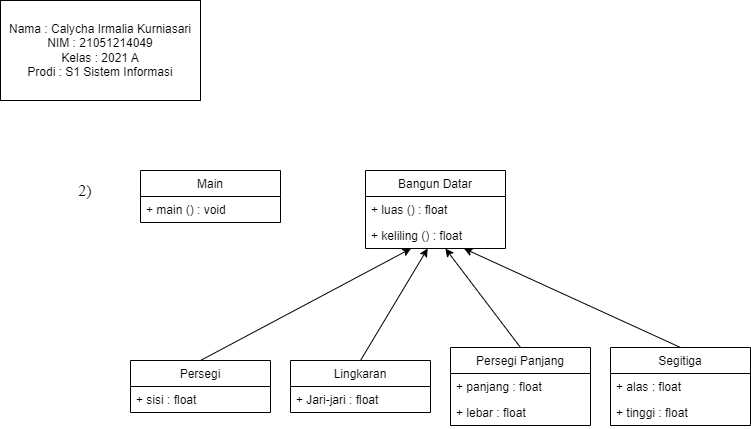

The diagram above was exported from draw.io. Its source (the exported page's mxGraphModel, read from the mxfile embedded in the PNG):
<mxGraphModel dx="880" dy="1576" grid="1" gridSize="10" guides="1" tooltips="1" connect="1" arrows="1" fold="1" page="1" pageScale="1" pageWidth="850" pageHeight="1100" math="0" shadow="0">
  <root>
    <mxCell id="0" />
    <mxCell id="1" parent="0" />
    <mxCell id="tDmeXlm5Elm-w19kZ9Ym-2" value="Main" style="swimlane;fontStyle=0;childLayout=stackLayout;horizontal=1;startSize=26;fillColor=none;horizontalStack=0;resizeParent=1;resizeParentMax=0;resizeLast=0;collapsible=1;marginBottom=0;" vertex="1" parent="1">
      <mxGeometry x="200" y="50" width="140" height="52" as="geometry" />
    </mxCell>
    <mxCell id="tDmeXlm5Elm-w19kZ9Ym-3" value="+ main () : void" style="text;strokeColor=none;fillColor=none;align=left;verticalAlign=top;spacingLeft=4;spacingRight=4;overflow=hidden;rotatable=0;points=[[0,0.5],[1,0.5]];portConstraint=eastwest;" vertex="1" parent="tDmeXlm5Elm-w19kZ9Ym-2">
      <mxGeometry y="26" width="140" height="26" as="geometry" />
    </mxCell>
    <mxCell id="tDmeXlm5Elm-w19kZ9Ym-6" value="Bangun Datar" style="swimlane;fontStyle=0;childLayout=stackLayout;horizontal=1;startSize=26;fillColor=none;horizontalStack=0;resizeParent=1;resizeParentMax=0;resizeLast=0;collapsible=1;marginBottom=0;" vertex="1" parent="1">
      <mxGeometry x="425" y="50" width="140" height="78" as="geometry" />
    </mxCell>
    <mxCell id="tDmeXlm5Elm-w19kZ9Ym-7" value="+ luas () : float" style="text;strokeColor=none;fillColor=none;align=left;verticalAlign=top;spacingLeft=4;spacingRight=4;overflow=hidden;rotatable=0;points=[[0,0.5],[1,0.5]];portConstraint=eastwest;" vertex="1" parent="tDmeXlm5Elm-w19kZ9Ym-6">
      <mxGeometry y="26" width="140" height="26" as="geometry" />
    </mxCell>
    <mxCell id="tDmeXlm5Elm-w19kZ9Ym-8" value="+ keliling () : float" style="text;strokeColor=none;fillColor=none;align=left;verticalAlign=top;spacingLeft=4;spacingRight=4;overflow=hidden;rotatable=0;points=[[0,0.5],[1,0.5]];portConstraint=eastwest;" vertex="1" parent="tDmeXlm5Elm-w19kZ9Ym-6">
      <mxGeometry y="52" width="140" height="26" as="geometry" />
    </mxCell>
    <mxCell id="tDmeXlm5Elm-w19kZ9Ym-9" value="Segitiga" style="swimlane;fontStyle=0;childLayout=stackLayout;horizontal=1;startSize=26;fillColor=none;horizontalStack=0;resizeParent=1;resizeParentMax=0;resizeLast=0;collapsible=1;marginBottom=0;" vertex="1" parent="1">
      <mxGeometry x="670" y="227" width="140" height="78" as="geometry" />
    </mxCell>
    <mxCell id="tDmeXlm5Elm-w19kZ9Ym-10" value="+ alas : float" style="text;strokeColor=none;fillColor=none;align=left;verticalAlign=top;spacingLeft=4;spacingRight=4;overflow=hidden;rotatable=0;points=[[0,0.5],[1,0.5]];portConstraint=eastwest;" vertex="1" parent="tDmeXlm5Elm-w19kZ9Ym-9">
      <mxGeometry y="26" width="140" height="26" as="geometry" />
    </mxCell>
    <mxCell id="tDmeXlm5Elm-w19kZ9Ym-11" value="+ tinggi : float" style="text;strokeColor=none;fillColor=none;align=left;verticalAlign=top;spacingLeft=4;spacingRight=4;overflow=hidden;rotatable=0;points=[[0,0.5],[1,0.5]];portConstraint=eastwest;" vertex="1" parent="tDmeXlm5Elm-w19kZ9Ym-9">
      <mxGeometry y="52" width="140" height="26" as="geometry" />
    </mxCell>
    <mxCell id="tDmeXlm5Elm-w19kZ9Ym-13" value="Persegi Panjang" style="swimlane;fontStyle=0;childLayout=stackLayout;horizontal=1;startSize=26;fillColor=none;horizontalStack=0;resizeParent=1;resizeParentMax=0;resizeLast=0;collapsible=1;marginBottom=0;" vertex="1" parent="1">
      <mxGeometry x="510" y="227" width="140" height="78" as="geometry" />
    </mxCell>
    <mxCell id="tDmeXlm5Elm-w19kZ9Ym-14" value="+ panjang : float" style="text;strokeColor=none;fillColor=none;align=left;verticalAlign=top;spacingLeft=4;spacingRight=4;overflow=hidden;rotatable=0;points=[[0,0.5],[1,0.5]];portConstraint=eastwest;" vertex="1" parent="tDmeXlm5Elm-w19kZ9Ym-13">
      <mxGeometry y="26" width="140" height="26" as="geometry" />
    </mxCell>
    <mxCell id="tDmeXlm5Elm-w19kZ9Ym-15" value="+ lebar : float" style="text;strokeColor=none;fillColor=none;align=left;verticalAlign=top;spacingLeft=4;spacingRight=4;overflow=hidden;rotatable=0;points=[[0,0.5],[1,0.5]];portConstraint=eastwest;" vertex="1" parent="tDmeXlm5Elm-w19kZ9Ym-13">
      <mxGeometry y="52" width="140" height="26" as="geometry" />
    </mxCell>
    <mxCell id="tDmeXlm5Elm-w19kZ9Ym-16" value="Persegi" style="swimlane;fontStyle=0;childLayout=stackLayout;horizontal=1;startSize=26;fillColor=none;horizontalStack=0;resizeParent=1;resizeParentMax=0;resizeLast=0;collapsible=1;marginBottom=0;" vertex="1" parent="1">
      <mxGeometry x="190" y="240" width="140" height="52" as="geometry" />
    </mxCell>
    <mxCell id="tDmeXlm5Elm-w19kZ9Ym-17" value="+ sisi : float" style="text;strokeColor=none;fillColor=none;align=left;verticalAlign=top;spacingLeft=4;spacingRight=4;overflow=hidden;rotatable=0;points=[[0,0.5],[1,0.5]];portConstraint=eastwest;" vertex="1" parent="tDmeXlm5Elm-w19kZ9Ym-16">
      <mxGeometry y="26" width="140" height="26" as="geometry" />
    </mxCell>
    <mxCell id="tDmeXlm5Elm-w19kZ9Ym-18" value="Lingkaran" style="swimlane;fontStyle=0;childLayout=stackLayout;horizontal=1;startSize=26;fillColor=none;horizontalStack=0;resizeParent=1;resizeParentMax=0;resizeLast=0;collapsible=1;marginBottom=0;" vertex="1" parent="1">
      <mxGeometry x="350" y="240" width="140" height="52" as="geometry" />
    </mxCell>
    <mxCell id="tDmeXlm5Elm-w19kZ9Ym-19" value="+ Jari-jari : float" style="text;strokeColor=none;fillColor=none;align=left;verticalAlign=top;spacingLeft=4;spacingRight=4;overflow=hidden;rotatable=0;points=[[0,0.5],[1,0.5]];portConstraint=eastwest;" vertex="1" parent="tDmeXlm5Elm-w19kZ9Ym-18">
      <mxGeometry y="26" width="140" height="26" as="geometry" />
    </mxCell>
    <mxCell id="tDmeXlm5Elm-w19kZ9Ym-20" value="" style="endArrow=classic;html=1;rounded=0;exitX=0.5;exitY=0;exitDx=0;exitDy=0;" edge="1" parent="1" source="tDmeXlm5Elm-w19kZ9Ym-16" target="tDmeXlm5Elm-w19kZ9Ym-8">
      <mxGeometry width="50" height="50" relative="1" as="geometry">
        <mxPoint x="400" y="270" as="sourcePoint" />
        <mxPoint x="430" y="130" as="targetPoint" />
      </mxGeometry>
    </mxCell>
    <mxCell id="tDmeXlm5Elm-w19kZ9Ym-21" value="" style="endArrow=classic;html=1;rounded=0;exitX=0.5;exitY=0;exitDx=0;exitDy=0;" edge="1" parent="1" source="tDmeXlm5Elm-w19kZ9Ym-18" target="tDmeXlm5Elm-w19kZ9Ym-8">
      <mxGeometry width="50" height="50" relative="1" as="geometry">
        <mxPoint x="400" y="270" as="sourcePoint" />
        <mxPoint x="450" y="220" as="targetPoint" />
      </mxGeometry>
    </mxCell>
    <mxCell id="tDmeXlm5Elm-w19kZ9Ym-22" value="" style="endArrow=classic;html=1;rounded=0;exitX=0.5;exitY=0;exitDx=0;exitDy=0;" edge="1" parent="1" source="tDmeXlm5Elm-w19kZ9Ym-13" target="tDmeXlm5Elm-w19kZ9Ym-8">
      <mxGeometry width="50" height="50" relative="1" as="geometry">
        <mxPoint x="400" y="270" as="sourcePoint" />
        <mxPoint x="500" y="130" as="targetPoint" />
      </mxGeometry>
    </mxCell>
    <mxCell id="tDmeXlm5Elm-w19kZ9Ym-23" value="" style="endArrow=classic;html=1;rounded=0;exitX=0.5;exitY=0;exitDx=0;exitDy=0;" edge="1" parent="1" source="tDmeXlm5Elm-w19kZ9Ym-9" target="tDmeXlm5Elm-w19kZ9Ym-8">
      <mxGeometry width="50" height="50" relative="1" as="geometry">
        <mxPoint x="400" y="270" as="sourcePoint" />
        <mxPoint x="530" y="130" as="targetPoint" />
      </mxGeometry>
    </mxCell>
    <mxCell id="tDmeXlm5Elm-w19kZ9Ym-24" value="Nama : Calycha Irmalia Kurniasari&lt;br&gt;NIM : 21051214049&lt;br&gt;Kelas : 2021 A&lt;br&gt;Prodi : S1 Sistem Informasi" style="rounded=0;whiteSpace=wrap;html=1;" vertex="1" parent="1">
      <mxGeometry x="60" y="-120" width="200" height="100" as="geometry" />
    </mxCell>
    <mxCell id="tDmeXlm5Elm-w19kZ9Ym-25" value="&lt;p&gt;&lt;font style=&quot;font-size: 16px;&quot; face=&quot;Times New Roman&quot;&gt;2)&lt;/font&gt;&lt;/p&gt;" style="text;html=1;strokeColor=none;fillColor=none;align=center;verticalAlign=middle;whiteSpace=wrap;rounded=0;" vertex="1" parent="1">
      <mxGeometry x="110" y="50" width="70" height="40" as="geometry" />
    </mxCell>
  </root>
</mxGraphModel>